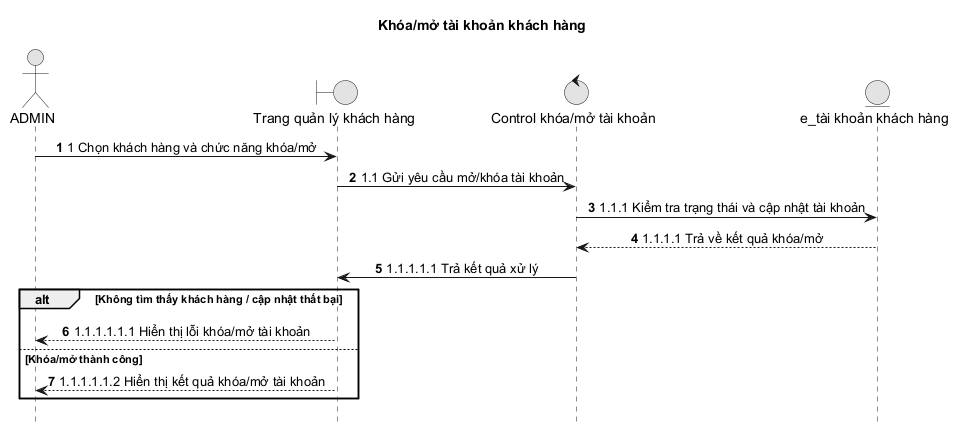

The diagram above was rendered by PlantUML. Its source (embedded in the PNG):
@startuml
title Khóa/mở tài khoản khách hàng

autonumber
hide footbox
skinparam monochrome true
skinparam sequenceMessageAlign center
skinparam responseMessageBelowArrow true
actor ADMIN as Admin
boundary "Trang quản lý khách hàng" as Boundary
control "Control khóa/mở tài khoản" as Control
entity "e_tài khoản khách hàng" as Entity

Admin -> Boundary: 1 Chọn khách hàng và chức năng khóa/mở
Boundary -> Control: 1.1 Gửi yêu cầu mở/khóa tài khoản
Control -> Entity: 1.1.1 Kiểm tra trạng thái và cập nhật tài khoản
Entity --> Control: 1.1.1.1 Trả về kết quả khóa/mở
Control -> Boundary: 1.1.1.1.1 Trả kết quả xử lý

alt Không tìm thấy khách hàng / cập nhật thất bại
  Boundary --> Admin: 1.1.1.1.1.1 Hiển thị lỗi khóa/mở tài khoản
else Khóa/mở thành công
  Boundary --> Admin: 1.1.1.1.1.2 Hiển thị kết quả khóa/mở tài khoản
end
@enduml